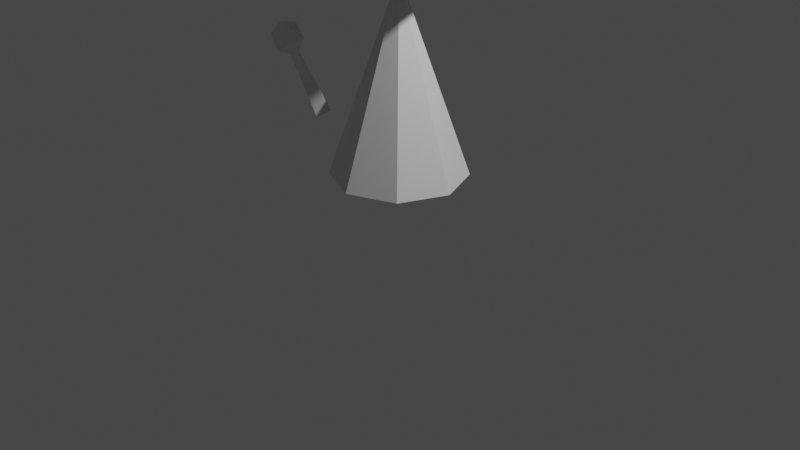 # Source: mage.blend  (saved by Blender 3.4.6; exported with 4.5.12 LTS)
import bpy
from mathutils import Matrix  # noqa: F401  (used for matrix-valued properties, if any)

bpy.ops.wm.read_factory_settings(use_empty=True)
scene = bpy.context.scene
scene.name = 'Scene'

# ---- collections
col_collection = bpy.data.collections.new('Collection'); scene.collection.children.link(col_collection)

# ---- materials (node trees are filled in below, after node groups)
mat_material = bpy.data.materials.new('Material')
mat_material.alpha_threshold = 0.0
mat_material.use_transparent_shadow = False
mat_material.roughness = 0.5
mat_material.line_color = (0.0, 0.0, 0.0, 1.0)

# ---- material node trees
mat_material.use_nodes = True; mat_material.node_tree.nodes.clear()
_N = mat_material.node_tree.nodes; _L = mat_material.node_tree.links
n0 = _N.new('ShaderNodeOutputMaterial'); n0.name = 'Material Output'; n0.location = (300, 300)
n1 = _N.new('ShaderNodeBsdfPrincipled'); n1.name = 'Principled BSDF'; n1.location = (10, 300)
n1.distribution = 'GGX'
n1.subsurface_method = 'RANDOM_WALK_SKIN'
n1.inputs[3].default_value = 1.45
n1.inputs[27].default_value = (0.0, 0.0, 0.0, 1.0)
n1.inputs[28].default_value = 1.0
_L.new(n1.outputs[0], n0.inputs[0])
n0.is_active_output = True

# ---- world
world_world = bpy.data.worlds.new('World'); scene.world = world_world
world_world.use_nodes = True; world_world.node_tree.nodes.clear()
_N = world_world.node_tree.nodes; _L = world_world.node_tree.links
n0 = _N.new('ShaderNodeOutputWorld'); n0.name = 'World Output'; n0.location = (300, 300)
n1 = _N.new('ShaderNodeBackground'); n1.name = 'Background'; n1.location = (10, 300)
n1.inputs[0].default_value = (0.05088, 0.05088, 0.05088, 1.0)
_L.new(n1.outputs[0], n0.inputs[0])
n0.is_active_output = True
world_world.color = (0.05088, 0.05088, 0.05088)
world_world.use_sun_shadow = False
world_world.sun_shadow_jitter_overblur = 0.0

# ---- cameras
cam_camera = bpy.data.cameras.new('Camera')
cam_camera.clip_end = 100.0
cam_camera.ortho_scale = 7.314

# ---- lights
light_light = bpy.data.lights.new('Light', 'POINT')
light_light.transmission_factor = 0.0
light_light.energy = 1000.0
light_light.shadow_soft_size = 0.1
light_light.shadow_maximum_resolution = 0.006
light_light.use_absolute_resolution = True

# ---- meshes
me_cube = bpy.data.meshes.new('Cube')
me_cube.from_pydata([(2.235e-09, 0.7, 0.5), (0.495, 0.495, 0.5), (0.7, 0.0, 0.5), (0.495, -0.495, 0.5), (2.235e-09, -0.7, 0.5), (-0.495, -0.495, 0.5), (-0.7, 0.0, 0.5), (-0.495, 0.495, 0.5), (0.0, 0.0, 2.5), (0.25, 0.25, 3.154), (0.3536, 0.3536, 2.8), (0.25, 0.25, 2.446), (0.3536, 2.292e-09, 3.154), (0.5, 2.292e-09, 2.8), (0.3536, 2.292e-09, 2.446), (0.25, -0.25, 3.154), (0.3536, -0.3536, 2.8), (0.25, -0.25, 2.446), (8.024e-09, -0.3536, 3.154), (8.024e-09, -0.5, 2.8), (8.024e-09, -0.3536, 2.446), (-0.25, -0.25, 3.154), (-0.3536, -0.3536, 2.8), (-0.25, -0.25, 2.446), (8.024e-09, 2.292e-09, 2.3), (-0.3536, 2.292e-09, 3.154), (-0.5, 2.292e-09, 2.8), (-0.3536, 2.292e-09, 2.446), (-0.25, 0.25, 3.154), (-0.3536, 0.3536, 2.8), (-0.25, 0.25, 2.446), (8.024e-09, 2.292e-09, 3.3), (8.024e-09, 0.3536, 3.154), (8.024e-09, 0.5, 2.8), (8.024e-09, 0.3536, 2.446), (0.08964, 0.08964, 4.232), (0.8839, 0.8839, 3.078), (0.1268, 3.212e-09, 4.232), (1.25, 5.731e-09, 3.078), (0.08964, -0.08964, 4.232), (0.8839, -0.8839, 3.078), (3.52e-09, -0.1268, 4.232), (-3.732e-08, -1.25, 3.078), (-0.08964, -0.08964, 4.232), (-0.8839, -0.8839, 3.078), (-0.1268, 3.212e-09, 4.232), (-1.25, 5.731e-09, 3.078), (-0.08964, 0.08964, 4.232), (-0.8839, 0.8839, 3.078), (8.024e-09, 2.292e-09, 4.778), (3.52e-09, 0.1268, 4.232), (-3.732e-08, 1.25, 3.078), (0.1987, 0.1987, 3.298), (0.281, 2.853e-09, 3.298), (0.1987, -0.1987, 3.298), (1.84e-08, -0.281, 3.298), (-0.1987, -0.1987, 3.298), (-0.281, 2.853e-09, 3.298), (-0.1987, 0.1987, 3.298), (1.84e-08, 0.281, 3.298), (-0.8206, -0.4182, 1.086), (-0.6171, -0.83, 1.813), (-0.7476, -0.2935, 1.144), (-0.5806, -0.7676, 1.842), (-0.6855, -0.4697, 1.027), (-0.5495, -0.8557, 1.783), (-0.6126, -0.3449, 1.086), (-0.513, -0.7933, 1.813), (-0.4965, -1.006, 2.142), (-0.3591, -0.8485, 1.977), (-0.4795, -1.054, 1.88), (-0.7024, -0.9695, 1.977), (-0.582, -0.7636, 2.074), (6.984e-08, 2.98e-08, 3.163)], [], [(0, 8, 1), (1, 8, 2), (2, 8, 3), (3, 8, 4), (4, 8, 5), (5, 8, 6), (0, 1, 2, 3, 4, 5, 6, 7), (6, 8, 7), (7, 8, 0), (24, 34, 11), (33, 32, 9, 10), (34, 33, 10, 11), (32, 31, 9), (24, 11, 14), (10, 9, 12, 13), (11, 10, 13, 14), (9, 31, 12), (24, 14, 17), (13, 12, 15, 16), (14, 13, 16, 17), (12, 31, 15), (24, 17, 20), (16, 15, 18, 19), (17, 16, 19, 20), (15, 31, 18), (24, 20, 23), (19, 18, 21, 22), (20, 19, 22, 23), (18, 31, 21), (21, 31, 25), (24, 23, 27), (22, 21, 25, 26), (23, 22, 26, 27), (27, 26, 29, 30), (25, 31, 28), (24, 27, 30), (26, 25, 28, 29), (30, 29, 33, 34), (28, 31, 32), (24, 30, 34), (29, 28, 32, 33), (59, 50, 35, 52), (50, 49, 35), (52, 35, 37, 53), (35, 49, 37), (53, 37, 39, 54), (37, 49, 39), (54, 39, 41, 55), (39, 49, 41), (55, 41, 43, 56), (41, 49, 43), (43, 49, 45), (56, 43, 45, 57), (45, 49, 47), (57, 45, 47, 58), (47, 49, 50), (58, 47, 50, 59), (48, 58, 59, 51), (46, 57, 58, 48), (44, 56, 57, 46), (42, 55, 56, 44), (40, 54, 55, 42), (38, 53, 54, 40), (36, 52, 53, 38), (51, 59, 52, 36), (60, 61, 63, 62), (62, 63, 67, 66), (66, 67, 65, 64), (64, 65, 61, 60), (62, 66, 64, 60), (70, 69, 68), (72, 71, 68), (71, 70, 68), (69, 72, 68), (67, 63, 72, 69), (61, 65, 70, 71), (63, 61, 71, 72), (65, 67, 69, 70), (46, 48, 73), (44, 46, 73), (51, 36, 73), (36, 38, 73), (42, 44, 73), (38, 40, 73), (48, 51, 73), (40, 42, 73)])
_uv = me_cube.uv_layers.new(name='UVMap')
_uv.uv.foreach_set('vector', [0.25, 0.49, 0.25, 0.25, 0.4197, 0.4197, 0.4197, 0.4197, 0.25, 0.25, 0.49, 0.25, 0.49, 0.25, 0.25, 0.25, 0.4197, 0.08029, 0.4197, 0.08029, 0.25, 0.25, 0.25, 0.01, 0.25, 0.01, 0.25, 0.25, 0.08029, 0.08029, 0.08029, 0.08029, 0.25, 0.25, 0.01, 0.25, 0.75, 0.49, 0.9197, 0.4197, 0.99, 0.25, 0.9197, 0.08029, 0.75, 0.01, 0.5803, 0.08029, 0.51, 0.25, 0.5803, 0.4197, 0.01, 0.25, 0.25, 0.25, 0.08029, 0.4197, 0.08029, 0.4197, 0.25, 0.25, 0.25, 0.49, 0.6875, 0.0, 0.75, 0.25, 0.625, 0.25, 0.75, 0.5, 0.75, 0.75, 0.625, 0.75, 0.625, 0.5, 0.75, 0.25, 0.75, 0.5, 0.625, 0.5, 0.625, 0.25, 0.75, 0.75, 0.6875, 1.0, 0.625, 0.75, 0.5625, 0.0, 0.625, 0.25, 0.5, 0.25, 0.625, 0.5, 0.625, 0.75, 0.5, 0.75, 0.5, 0.5, 0.625, 0.25, 0.625, 0.5, 0.5, 0.5, 0.5, 0.25, 0.625, 0.75, 0.5625, 1.0, 0.5, 0.75, 0.4375, 0.0, 0.5, 0.25, 0.375, 0.25, 0.5, 0.5, 0.5, 0.75, 0.375, 0.75, 0.375, 0.5, 0.5, 0.25, 0.5, 0.5, 0.375, 0.5, 0.375, 0.25, 0.5, 0.75, 0.4375, 1.0, 0.375, 0.75, 0.3125, 0.0, 0.375, 0.25, 0.25, 0.25, 0.375, 0.5, 0.375, 0.75, 0.25, 0.75, 0.25, 0.5, 0.375, 0.25, 0.375, 0.5, 0.25, 0.5, 0.25, 0.25, 0.375, 0.75, 0.3125, 1.0, 0.25, 0.75, 0.1875, 0.0, 0.25, 0.25, 0.125, 0.25, 0.25, 0.5, 0.25, 0.75, 0.125, 0.75, 0.125, 0.5, 0.25, 0.25, 0.25, 0.5, 0.125, 0.5, 0.125, 0.25, 0.25, 0.75, 0.1875, 1.0, 0.125, 0.75, 0.125, 0.75, 0.0625, 1.0, 0.0, 0.75, 0.0625, 0.0, 0.125, 0.25, 0.0, 0.25, 0.125, 0.5, 0.125, 0.75, 0.0, 0.75, 0.0, 0.5, 0.125, 0.25, 0.125, 0.5, 0.0, 0.5, 0.0, 0.25, 1.0, 0.25, 1.0, 0.5, 0.875, 0.5, 0.875, 0.25, 1.0, 0.75, 0.9375, 1.0, 0.875, 0.75, 0.9375, 0.0, 1.0, 0.25, 0.875, 0.25, 1.0, 0.5, 1.0, 0.75, 0.875, 0.75, 0.875, 0.5, 0.875, 0.25, 0.875, 0.5, 0.75, 0.5, 0.75, 0.25, 0.875, 0.75, 0.8125, 1.0, 0.75, 0.75, 0.8125, 0.0, 0.875, 0.25, 0.75, 0.25, 0.875, 0.5, 0.875, 0.75, 0.75, 0.75, 0.75, 0.5, 0.75, 0.5655, 0.75, 0.75, 0.625, 0.75, 0.625, 0.5655, 0.75, 0.75, 0.6875, 1.0, 0.625, 0.75, 0.625, 0.5655, 0.625, 0.75, 0.5, 0.75, 0.5, 0.5655, 0.625, 0.75, 0.5625, 1.0, 0.5, 0.75, 0.5, 0.5655, 0.5, 0.75, 0.375, 0.75, 0.375, 0.5655, 0.5, 0.75, 0.4375, 1.0, 0.375, 0.75, 0.375, 0.5655, 0.375, 0.75, 0.25, 0.75, 0.25, 0.5655, 0.375, 0.75, 0.3125, 1.0, 0.25, 0.75, 0.25, 0.5655, 0.25, 0.75, 0.125, 0.75, 0.125, 0.5655, 0.25, 0.75, 0.1875, 1.0, 0.125, 0.75, 0.125, 0.75, 0.0625, 1.0, 0.0, 0.75, 0.125, 0.5655, 0.125, 0.75, 0.0, 0.75, 0.0, 0.5655, 1.0, 0.75, 0.9375, 1.0, 0.875, 0.75, 1.0, 0.5655, 1.0, 0.75, 0.875, 0.75, 0.875, 0.5655, 0.875, 0.75, 0.8125, 1.0, 0.75, 0.75, 0.875, 0.5655, 0.875, 0.75, 0.75, 0.75, 0.75, 0.5655, 0.875, 0.5, 0.875, 0.5655, 0.75, 0.5655, 0.75, 0.5, 1.0, 0.5, 1.0, 0.5655, 0.875, 0.5655, 0.875, 0.5, 0.125, 0.5, 0.125, 0.5655, 0.0, 0.5655, 0.0, 0.5, 0.25, 0.5, 0.25, 0.5655, 0.125, 0.5655, 0.125, 0.5, 0.375, 0.5, 0.375, 0.5655, 0.25, 0.5655, 0.25, 0.5, 0.5, 0.5, 0.5, 0.5655, 0.375, 0.5655, 0.375, 0.5, 0.625, 0.5, 0.625, 0.5655, 0.5, 0.5655, 0.5, 0.5, 0.75, 0.5, 0.75, 0.5655, 0.625, 0.5655, 0.625, 0.5, 0.375, 0.0, 0.625, 0.0, 0.625, 0.25, 0.375, 0.25, 0.375, 0.25, 0.625, 0.25, 0.625, 0.5, 0.375, 0.5, 0.375, 0.5, 0.625, 0.5, 0.625, 0.75, 0.375, 0.75, 0.375, 0.75, 0.625, 0.75, 0.625, 1.0, 0.375, 1.0, 0.125, 0.5, 0.375, 0.5, 0.375, 0.75, 0.125, 0.75, 0.625, 0.75, 0.625, 0.5, 0.625, 0.75, 0.625, 0.25, 0.625, 0.0, 0.625, 0.25, 0.625, 1.0, 0.625, 0.75, 0.625, 1.0, 0.625, 0.5, 0.625, 0.25, 0.625, 0.5, 0.625, 0.5, 0.625, 0.25, 0.625, 0.25, 0.625, 0.5, 0.625, 1.0, 0.625, 0.75, 0.625, 0.75, 0.625, 1.0, 0.625, 0.25, 0.625, 0.0, 0.625, 0.0, 0.625, 0.25, 0.625, 0.75, 0.625, 0.5, 0.625, 0.5, 0.625, 0.75, 1.0, 0.5, 0.875, 0.5, 1.0, 0.5, 0.125, 0.5, 0.0, 0.5, 0.125, 0.5, 0.75, 0.5, 0.625, 0.5, 0.75, 0.5, 0.625, 0.5, 0.5, 0.5, 0.625, 0.5, 0.25, 0.5, 0.125, 0.5, 0.25, 0.5, 0.5, 0.5, 0.375, 0.5, 0.5, 0.5, 0.875, 0.5, 0.75, 0.5, 0.875, 0.5, 0.375, 0.5, 0.25, 0.5, 0.375, 0.5])
me_cube.materials.append(mat_material)
me_cube.use_mirror_vertex_groups = False
me_cube.update()

# ---- objects
ob_cube = bpy.data.objects.new('Cube', me_cube)
ob_light = bpy.data.objects.new('Light', light_light)
ob_camera = bpy.data.objects.new('Camera', cam_camera)

# ---- transforms, parenting, visibility, modifiers, constraints
ob_cube.location = (0.0, 0.0, 0.0)
ob_cube.lock_rotations_4d = False
ob_cube.empty_display_type = 'ARROWS'
ob_cube.lineart.crease_threshold = 0.0
ob_light.location = (4.076, 1.005, 5.904)
ob_light.rotation_euler = (0.6503, 0.05522, 1.866)
ob_light.lock_rotations_4d = False
ob_light.empty_display_type = 'ARROWS'
ob_light.color = (0.0, 0.0, 0.0, 0.0)
ob_light.lineart.crease_threshold = 0.0
ob_camera.location = (7.359, -6.926, 4.958)
ob_camera.rotation_euler = (1.109, 0.0, 0.8149)
ob_camera.lock_rotations_4d = False
ob_camera.empty_display_type = 'ARROWS'
ob_camera.color = (0.0, 0.0, 0.0, 0.0)
ob_camera.display_type = 'WIRE'
ob_camera.lineart.crease_threshold = 0.0

# ---- collection membership
col_collection.objects.link(ob_cube)
col_collection.objects.link(ob_light)
col_collection.objects.link(ob_camera)

# ---- scene / render settings (as saved in the file)
scene.camera = ob_camera
scene.frame_start = 1; scene.frame_end = 250; scene.frame_set(1)
scene.render.engine = 'BLENDER_EEVEE_NEXT'
scene.cycles.sampling_pattern = 'TABULATED_SOBOL'
scene.cycles.use_light_tree = False
scene.view_settings.view_transform = 'Filmic'
bpy.context.view_layer.update()
